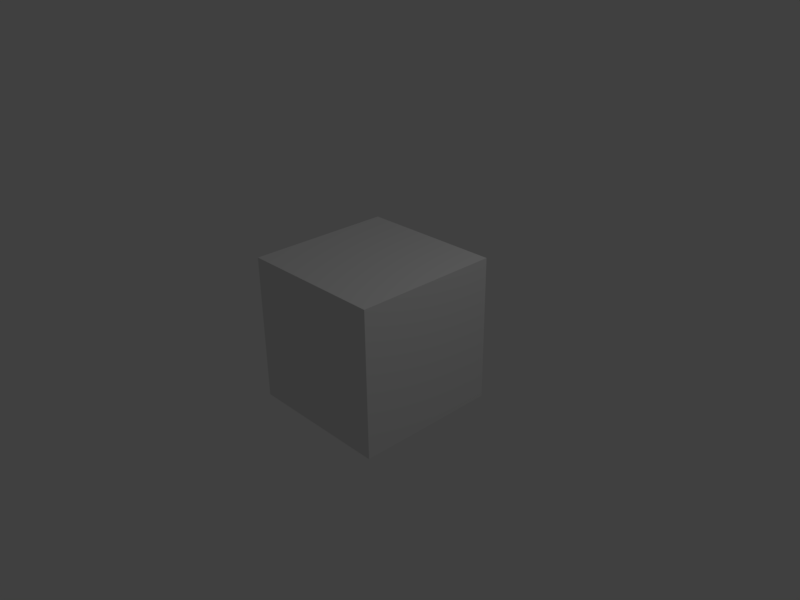 # Source: cap.blend  (saved by Blender 2.77.0; exported with 4.5.12 LTS)
import bpy
from mathutils import Matrix  # noqa: F401  (used for matrix-valued properties, if any)

bpy.ops.wm.read_factory_settings(use_empty=True)
scene = bpy.context.scene
scene.name = 'Scene'

# ---- collections
col_collection_1 = bpy.data.collections.new('Collection 1'); scene.collection.children.link(col_collection_1)

# ---- materials (node trees are filled in below, after node groups)
mat_material = bpy.data.materials.new('Material')
mat_material.alpha_threshold = 0.0
mat_material.use_transparent_shadow = False
mat_material.roughness = 0.5
mat_material.line_color = (0.0, 0.0, 0.0, 1.0)

# ---- material node trees

# ---- world
world_world = bpy.data.worlds.new('World'); scene.world = world_world
world_world.color = (0.05088, 0.05088, 0.05088)
world_world.use_sun_shadow = False
world_world.sun_shadow_jitter_overblur = 0.0
world_world.cycles.sampling_method = 'MANUAL'

# ---- cameras
cam_camera = bpy.data.cameras.new('Camera')
cam_camera.clip_end = 100.0
cam_camera.lens = 35.0
cam_camera.sensor_width = 32.0
cam_camera.sensor_height = 18.0
cam_camera.ortho_scale = 7.314
cam_camera.dof.focus_distance = 0.0
cam_camera.dof.aperture_fstop = 128.0

# ---- lights
light_lamp = bpy.data.lights.new('Lamp', 'POINT')
light_lamp.transmission_factor = 0.0
light_lamp.cutoff_distance = 30.0
light_lamp.energy = 100.0
light_lamp.shadow_buffer_clip_start = 1.001
light_lamp.shadow_soft_size = 0.1
light_lamp.shadow_maximum_resolution = 0.006
light_lamp.use_absolute_resolution = True

# ---- meshes
me_cube = bpy.data.meshes.new('Cube')
me_cube.from_pydata([(1.0, 1.0, -1.0), (1.0, -1.0, -1.0), (-1.0, -1.0, -1.0), (-1.0, 1.0, -1.0), (1.0, 1.0, 1.0), (1.0, -1.0, 1.0), (-1.0, -1.0, 1.0), (-1.0, 1.0, 1.0)], [], [(0, 1, 2, 3), (4, 7, 6, 5), (0, 4, 5, 1), (1, 5, 6, 2), (2, 6, 7, 3), (4, 0, 3, 7)])
me_cube.materials.append(mat_material)
me_cube.use_remesh_preserve_volume = False
me_cube.use_remesh_preserve_attributes = False
me_cube.use_mirror_vertex_groups = False
me_cube.update()

# ---- objects
ob_cube = bpy.data.objects.new('Cube', me_cube)
ob_lamp = bpy.data.objects.new('Lamp', light_lamp)
ob_camera = bpy.data.objects.new('Camera', cam_camera)

# ---- transforms, parenting, visibility, modifiers, constraints
ob_cube.location = (0.0, 0.0, 0.0)
ob_cube.lock_rotations_4d = False
ob_cube.empty_display_type = 'ARROWS'
ob_cube.lineart.crease_threshold = 0.0
ob_lamp.location = (4.076, 1.005, 5.904)
ob_lamp.rotation_euler = (0.6503, 0.05522, 1.866)
ob_lamp.lock_rotations_4d = False
ob_lamp.empty_display_type = 'ARROWS'
ob_lamp.color = (0.0, 0.0, 0.0, 0.0)
ob_lamp.lineart.crease_threshold = 0.0
ob_camera.location = (7.481, -6.508, 5.344)
ob_camera.rotation_euler = (1.109, 0.01082, 0.8149)
ob_camera.lock_rotations_4d = False
ob_camera.empty_display_type = 'ARROWS'
ob_camera.color = (0.0, 0.0, 0.0, 0.0)
ob_camera.display_type = 'WIRE'
ob_camera.lineart.crease_threshold = 0.0

# ---- collection membership
col_collection_1.objects.link(ob_cube)
col_collection_1.objects.link(ob_lamp)
col_collection_1.objects.link(ob_camera)

# ---- scene / render settings (as saved in the file)
scene.camera = ob_camera
scene.frame_start = 1; scene.frame_end = 250; scene.frame_set(1)
scene.render.engine = 'BLENDER_EEVEE_NEXT'
scene.render.resolution_x = 1600
scene.render.resolution_y = 1200
scene.render.resolution_percentage = 50
scene.render.dither_intensity = 0.0
scene.cycles.use_denoising = False
scene.cycles.samples = 128
scene.cycles.sampling_pattern = 'TABULATED_SOBOL'
scene.cycles.light_sampling_threshold = 0.0
scene.cycles.use_adaptive_sampling = False
scene.cycles.use_light_tree = False
scene.cycles.blur_glossy = 0.0
scene.cycles.sample_clamp_indirect = 0.0
scene.view_settings.view_transform = 'Standard'
bpy.context.view_layer.update()
